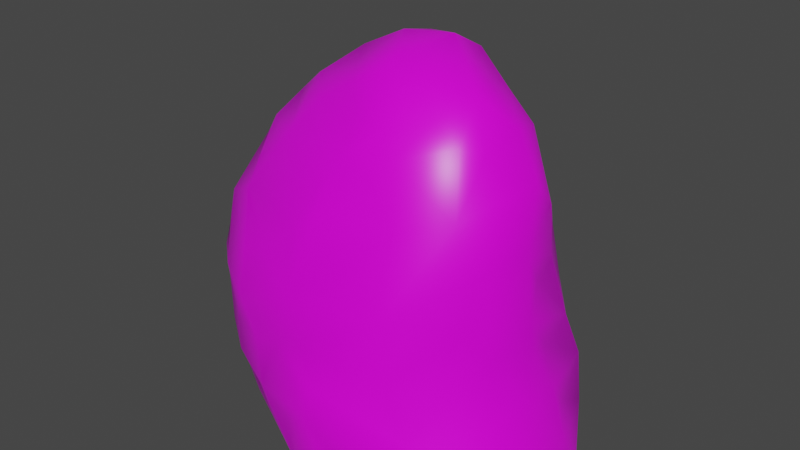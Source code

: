 # Source: rock2.blend  (saved by Blender 2.92.15; exported with 4.5.12 LTS)
import bpy
from mathutils import Matrix  # noqa: F401  (used for matrix-valued properties, if any)

bpy.ops.wm.read_factory_settings(use_empty=True)
scene = bpy.context.scene
scene.name = 'Scene'

# ---- collections
col_collection = bpy.data.collections.new('Collection'); scene.collection.children.link(col_collection)

# ---- images (referenced by path relative to the original .blend; pixels are not part of the script)
import os
ASSET_DIR = os.environ.get("B2B_ASSET_DIR", "")  # directory of the original .blend (textures are referenced by path, not embedded)
HERE = os.path.dirname(os.path.abspath(__file__))  # packed textures are extracted next to this script under _unpacked/

def load_image(name, relpath, width, height, colorspace="sRGB"):
    """Load a texture the original file referenced (path relative to the .blend, or extracted next to this script)."""
    p = next((c for c in (os.path.join(HERE, relpath), os.path.join(ASSET_DIR, relpath)) if relpath and os.path.exists(c)), "")
    if p:
        img = bpy.data.images.load(p, check_existing=True)
        img.name = name
    else:  # same state as the original file: an image datablock whose file is absent (Cycles renders it pink)
        img = bpy.data.images.new(name, width, height)
        img.source = "FILE"
        img.filepath = "//" + (relpath or name)
    img.colorspace_settings.name = colorspace
    return img
img_rock024_1k_color_jpg = load_image('Rock024_1K_Color.jpg', 'Rock024_1K_Color.jpg', 1024, 1024, 'sRGB')

# ---- materials (node trees are filled in below, after node groups)
mat_material = bpy.data.materials.new('Material')
mat_material.alpha_threshold = 0.0
mat_material.use_transparent_shadow = False
mat_material.line_color = (0.0, 0.0, 0.0, 1.0)

# ---- material node trees
mat_material.use_nodes = True; mat_material.node_tree.nodes.clear()
_N = mat_material.node_tree.nodes; _L = mat_material.node_tree.links
n0 = _N.new('ShaderNodeOutputMaterial'); n0.name = 'Material Output'; n0.location = (300, 300)
n1 = _N.new('ShaderNodeBsdfPrincipled'); n1.name = 'Principled BSDF'; n1.location = (10, 300)
n1.distribution = 'GGX'
n1.subsurface_method = 'BURLEY'
n1.inputs[2].default_value = 0.4
n1.inputs[3].default_value = 1.45
n1.inputs[27].default_value = (0.0, 0.0, 0.0, 1.0)
n1.inputs[28].default_value = 1.0
n2 = _N.new('ShaderNodeTexImage'); n2.name = 'Image Texture'; n2.location = (-381, 131)
n2.image = img_rock024_1k_color_jpg
_L.new(n1.outputs[0], n0.inputs[0])
_L.new(n2.outputs[0], n1.inputs[0])
n0.is_active_output = True

# ---- world
world_world = bpy.data.worlds.new('World'); scene.world = world_world
world_world.use_nodes = True; world_world.node_tree.nodes.clear()
_N = world_world.node_tree.nodes; _L = world_world.node_tree.links
n0 = _N.new('ShaderNodeOutputWorld'); n0.name = 'World Output'; n0.location = (300, 300)
n1 = _N.new('ShaderNodeBackground'); n1.name = 'Background'; n1.location = (10, 300)
n1.inputs[0].default_value = (0.05088, 0.05088, 0.05088, 1.0)
_L.new(n1.outputs[0], n0.inputs[0])
n0.is_active_output = True
world_world.color = (0.05088, 0.05088, 0.05088)
world_world.use_sun_shadow = False
world_world.sun_shadow_jitter_overblur = 0.0

# ---- meshes
me_cube = bpy.data.meshes.new('Cube')
me_cube.from_pydata([(-0.8505, 5.821, -2.144), (-2.109, 6.683, -0.6907), (-0.8852, 0.774, -3.438), (-0.3087, 4.086, -3.164), (-0.3877, 5.379, -2.687), (5.651, -0.1189, -2.1), (4.705, -0.1189, -2.609), (3.863, -0.1189, -3.616), (2.235, -0.1189, -3.886), (1.371, -0.1189, -3.953), (-1.266, -0.1189, -3.029), (4.175, 7.185, 3.879), (2.954, -0.1189, 4.516), (1.306, -0.1189, 4.297), (-0.4908, -0.1189, 3.336), (-1.664, -0.1189, 2.719), (0.8964, 6.876, -2.324), (5.081, 0.9821, 4.184), (4.068, 5.099, 4.218), (6.828, -0.1189, -0.3598), (6.928, -0.1189, 0.7518), (5.74, -0.1189, 4.072), (5.167, -0.1189, 4.226), (-2.566, 4.265, 2.72), (-2.934, 3.704, 2.128), (-2.087, 0.9358, 2.756), (6.063, 7.259, 0.4366), (5.256, 5.977, -1.004), (-3.39, -0.1189, 1.148), (-3.859, -0.1189, -0.06314), (-3.59, -0.1189, -0.8894), (-2.211, -0.1189, -2.513), (0.2723, 9.779, 0.2056), (2.429, 10.3, 1.565), (-0.8819, 6.623, 3.31), (0.2601, 8.943, -1.321), (4.633, 7.406, -0.8906), (4.553, 8.57, -0.8021), (3.312, 10.18, -0.4781), (4.282, 9.454, 2.557), (3.712, 8.591, 3.239), (5.935, 5.741, 0.07524), (6.171, 0.8473, -1.454), (6.043, 2.305, -1.433), (6.288, 1.541, -0.308), (6.466, 2.421, 0.4453), (6.107, 3.517, 0.4335), (6.01, 5.37, 0.7393), (6.255, 6.489, 1.551), (6.4, 4.722, 1.489), (6.739, 0.8439, 0.1941), (6.402, 3.921, 1.38), (6.286, 2.278, 1.169), (6.591, 1.292, 2.267), (5.905, 6.314, 2.973), (6.945, -0.1189, 2.515), (5.944, 3.816, 2.206), (6.108, 2.232, 2.701), (5.732, 0.812, 3.83), (5.626, 4.766, 3.01), (5.59, 3.402, 3.257), (4.679, 1.931, 3.994), (4.283, 3.572, 4.245), (-2.358, -0.1189, 1.856), (4.008, -0.1189, 4.402), (-0.7688, 0.7551, 3.174), (3.525, 0.5904, 4.327), (1.244, 1.159, 4.371), (-0.3169, 1.382, 3.893), (3.697, 1.246, 4.451), (-1.754, 1.321, 3.055), (2.274, 2.105, 4.889), (0.3071, 1.829, 4.354), (-1.064, 2.068, 3.785), (0.1311, 3.067, 4.256), (-1.035, 3.162, 3.802), (0.901, 3.345, 4.28), (2.429, 2.905, 4.796), (-1.846, 2.463, 3.255), (1.903, 3.812, 4.559), (-0.3418, 4.24, 4.29), (1.529, 4.93, 4.513), (-1.691, 4.293, 3.477), (-0.6496, 5.223, 3.77), (0.1471, 5.512, 3.78), (2.968, 6.051, 3.987), (-0.9026, 6.742, -1.907), (-2.242, 5.923, 2.592), (-0.2415, 6.563, -2.513), (-2.258, 7.155, 1.195), (-2.328, 7.093, 0.4278), (-1.653, 7.658, -0.5495), (-0.6261, 7.462, -1.513), (-1.242, 8.319, -0.4094), (0.08217, 7.955, -1.976), (-1.602, 7.842, 1.542), (-1.22, 8.503, 0.8535), (-0.1639, 9.272, -0.4987), (-0.4793, 9.009, 0.3625), (-0.2027, 9.248, 1.326), (-0.9612, 4.802, -2.355), (-0.7501, 1.532, -3.399), (-0.7198, 2.216, -3.403), (-1.358, 5.368, -2.067), (-2.189, 1.665, -2.009), (-1.787, 3.999, -2.268), (-2.096, 0.4041, -2.494), (-2.351, 3.333, -1.558), (-2.193, 2.513, -2.169), (-3.002, 1.047, -1.305), (-2.489, 4.674, -1.298), (-2.922, -0.1186, -1.487), (-2.785, 3.995, -0.8898), (-3.357, 2.623, -0.612), (-3.068, 5.114, 0.6536), (-3.474, 1.721, 0.1467), (-3.683, 0.4946, 0.4425), (-3.382, 2.901, 1.008), (-2.786, 4.612, 2.368), (-3.291, 1.691, 1.284), (-3.501, 0.4454, 1.157), (-2.93, 2.73, 2.174), (-2.532, 1.882, 2.22), (4.117, 5.431, -2.114), (1.475, 5.6, -3.059), (5.555, 4.56, -1.014), (2.436, 4.233, -3.232), (4.181, 4.405, -2.251), (1.485, 4.141, -3.209), (3.291, 4.046, -2.725), (0.331, 4.099, -3.346), (1.22, 3.506, -3.572), (5.998, 3.779, -0.7094), (4.008, 3.222, -2.974), (5.11, 3.18, -1.821), (0.9251, 2.902, -3.549), (2.188, 3.083, -3.835), (-0.2646, 3.037, -3.389), (2.948, 2.062, -3.621), (4.058, 2.035, -3.223), (4.59, 2.653, -2.362), (5.48, 2.035, -2.087), (1.738, 1.915, -4.143), (4.591, 1.183, -3.166), (0.48, 1.195, -3.841), (2.525, 1.191, -4.055), (5.066, 0.5416, -2.459), (3.336, 0.7357, -3.964), (0.1389, -0.1189, -3.746), (1.583, 0.4617, -3.929), (2.121, 0.2882, -3.832), (3.813, 0.4426, -3.735), (2.969, 10.56, 0.09786), (1.686, 10.48, 0.3976), (1.802, 10.29, -0.4893), (5.492, 7.601, 3.285), (5.383, 8.777, 2.113), (5.469, 7.852, -0.04008), (6.063, 8.029, 1.109), (5.05, 9.028, 2.623), (5.495, 9.063, 0.985), (5.212, 8.86, 0.03532), (4.177, 9.78, 0.3612), (4.248, 9.457, -0.2746), (4.766, 9.827, 1.625), (1.808, 7.282, -2.313), (3.094, 6.611, -2.39), (2.868, 8.156, -1.655), (4.067, 8.335, -1.309), (3.006, 9.192, -1.393), (1.017, 8.638, -1.912), (2.078, 7.079, 3.965), (3.249, 8.058, 3.44), (1.349, 6.561, 4.038), (2.22, 8.154, 3.456), (-0.9747, 7.319, 2.75), (0.9554, 7.84, 3.012), (3.376, 9.175, 3.008), (-0.07009, 8.084, 2.635), (2.196, 9.042, 2.68), (0.688, 9.043, 2.343), (3.521, 9.81, 2.074), (2.4, 9.964, 2.094), (1.578, 9.619, 2.108)], [], [(125, 41, 132), (132, 41, 47), (42, 50, 19), (132, 49, 46), (44, 45, 50), (44, 43, 45), (43, 46, 45), (41, 26, 48), (46, 49, 51), (47, 48, 49), (46, 51, 45), (45, 51, 52), (20, 53, 55), (49, 48, 54), (51, 49, 56), (48, 158, 54), (55, 58, 21), (60, 61, 57), (59, 62, 60), (61, 17, 58), (18, 62, 59), (27, 26, 41), (72, 68, 14), (64, 17, 69), (66, 69, 71), (70, 122, 25), (68, 73, 65), (67, 71, 72), (71, 69, 77), (72, 73, 68), (69, 61, 77), (72, 71, 76), (71, 77, 76), (78, 121, 122), (73, 23, 78), (75, 23, 73), (76, 74, 72), (78, 24, 121), (77, 62, 79), (77, 79, 76), (23, 24, 78), (75, 82, 23), (76, 80, 74), (79, 81, 76), (75, 80, 82), (81, 80, 76), (82, 118, 23), (81, 84, 80), (80, 83, 82), (82, 83, 87), (84, 34, 83), (15, 25, 63), (22, 17, 64), (17, 61, 69), (25, 120, 63), (87, 89, 118), (1, 90, 91), (118, 89, 114), (34, 89, 87), (88, 92, 94), (91, 93, 92), (92, 93, 94), (89, 95, 96), (94, 93, 97), (94, 97, 35), (91, 96, 93), (93, 96, 98), (93, 98, 97), (98, 99, 32), (0, 86, 88), (103, 0, 4), (137, 105, 3), (2, 104, 101), (31, 106, 2), (105, 103, 100), (2, 106, 104), (105, 108, 107), (105, 110, 103), (110, 114, 1), (107, 113, 112), (108, 104, 113), (111, 30, 109), (113, 109, 115), (113, 115, 117), (109, 30, 116), (30, 29, 116), (114, 24, 118), (116, 120, 119), (114, 117, 24), (118, 24, 23), (3, 100, 4), (102, 105, 137), (4, 0, 88), (27, 127, 123), (124, 128, 130), (124, 126, 128), (123, 129, 126), (127, 129, 123), (4, 130, 3), (128, 136, 131), (125, 133, 127), (3, 130, 137), (130, 131, 135), (129, 136, 126), (132, 134, 125), (131, 136, 135), (133, 136, 129), (134, 140, 133), (130, 135, 137), (133, 138, 136), (136, 142, 135), (140, 139, 133), (134, 141, 140), (135, 142, 102), (102, 144, 101), (138, 142, 136), (102, 142, 144), (141, 143, 140), (145, 149, 142), (139, 147, 138), (101, 144, 2), (143, 151, 139), (144, 148, 2), (147, 8, 150), (2, 148, 10), (151, 8, 147), (42, 5, 146), (16, 124, 88), (6, 7, 151), (150, 8, 9), (152, 153, 33), (153, 154, 32), (152, 154, 153), (48, 26, 158), (156, 160, 164), (161, 163, 160), (161, 37, 163), (164, 33, 181), (162, 163, 38), (155, 40, 11), (158, 156, 155), (27, 157, 26), (88, 94, 16), (167, 168, 166), (94, 35, 170), (167, 169, 168), (170, 35, 154), (170, 154, 169), (169, 38, 163), (36, 37, 157), (40, 177, 172), (174, 180, 176), (174, 179, 180), (176, 180, 178), (178, 96, 95), (179, 183, 180), (180, 99, 178), (178, 99, 96), (181, 33, 182), (183, 32, 99), (182, 33, 183), (83, 34, 87), (39, 181, 177), (175, 95, 89), (42, 44, 50), (42, 43, 44), (132, 47, 49), (43, 132, 46), (47, 41, 48), (50, 45, 52), (56, 52, 51), (20, 50, 53), (50, 52, 53), (53, 52, 57), (56, 49, 54), (52, 56, 57), (56, 54, 59), (55, 53, 58), (58, 53, 57), (57, 56, 60), (56, 59, 60), (54, 158, 155), (57, 61, 58), (59, 54, 18), (155, 18, 54), (60, 62, 61), (155, 11, 18), (14, 65, 25, 15), (58, 17, 21), (21, 17, 22), (125, 27, 41), (12, 64, 66), (50, 20, 19), (14, 13, 72), (65, 70, 25), (66, 64, 69), (72, 13, 67), (12, 66, 71), (78, 70, 73), (67, 13, 71), (13, 12, 71), (65, 73, 70), (72, 74, 73), (70, 78, 122), (77, 61, 62), (74, 80, 75), (79, 62, 18), (79, 18, 81), (81, 18, 85), (82, 87, 118), (80, 84, 83), (85, 18, 11), (81, 173, 84), (81, 85, 171), (85, 11, 171), (90, 114, 89), (88, 86, 92), (92, 86, 91), (91, 89, 96), (98, 96, 99), (35, 97, 32), (97, 98, 32), (0, 1, 86), (1, 114, 90), (3, 105, 100), (101, 104, 102), (10, 31, 2), (102, 108, 105), (102, 104, 108), (103, 1, 0), (105, 107, 110), (104, 106, 109), (103, 110, 1), (110, 107, 112), (107, 108, 113), (114, 110, 112), (112, 113, 117), (114, 112, 117), (117, 115, 119), (119, 115, 116), (122, 121, 119), (117, 119, 121), (116, 29, 120), (24, 117, 121), (4, 100, 103), (106, 31, 111), (120, 28, 63), (122, 120, 25), (27, 125, 127), (4, 124, 130), (126, 136, 128), (127, 133, 129), (130, 128, 131), (125, 134, 133), (133, 139, 138), (132, 141, 134), (137, 135, 102), (140, 143, 139), (141, 43, 146), (138, 145, 142), (138, 147, 145), (142, 149, 144), (141, 146, 143), (43, 42, 146), (145, 147, 150), (143, 146, 151), (42, 19, 5), (145, 150, 149), (139, 151, 147), (146, 6, 151), (151, 7, 8), (166, 126, 124), (166, 123, 126), (36, 27, 123), (132, 43, 141), (146, 5, 6), (149, 150, 9), (148, 149, 9), (183, 153, 32), (33, 164, 152), (32, 154, 35), (152, 38, 154), (40, 155, 159), (27, 36, 157), (155, 156, 159), (156, 158, 160), (26, 157, 37), (40, 159, 39), (26, 37, 161), (159, 156, 164), (160, 163, 162), (39, 159, 164), (164, 160, 162), (39, 164, 181), (164, 162, 38), (164, 38, 152), (40, 39, 177), (124, 16, 165), (166, 165, 167), (166, 168, 36), (165, 16, 94), (36, 168, 37), (167, 165, 170), (165, 94, 170), (37, 168, 163), (168, 169, 163), (167, 170, 169), (169, 154, 38), (123, 166, 36), (124, 165, 166), (11, 172, 171), (11, 40, 172), (84, 173, 34), (171, 172, 174), (171, 174, 173), (34, 175, 89), (34, 173, 178), (173, 174, 176), (34, 178, 175), (173, 176, 178), (172, 177, 174), (175, 178, 95), (177, 179, 174), (177, 182, 179), (179, 182, 183), (177, 181, 182), (180, 183, 99), (65, 14, 68), (75, 73, 74), (91, 86, 1), (91, 90, 89), (111, 109, 106), (109, 113, 104), (116, 115, 109), (120, 122, 119), (28, 120, 29), (124, 4, 88), (149, 148, 144), (153, 183, 33), (81, 171, 173), (161, 160, 158, 26)])
me_cube.polygons.foreach_set('use_smooth', [True] * 341)
_uv = me_cube.uv_layers.new(name='UVMap')
_uv.uv.foreach_set('vector', [-0.3631, -0.06648, -0.447, 0.0675, -0.4204, -0.1394, 0.1276, 0.9549, 0.06306, 1.149, 0.008706, 1.111, -0.4101, -0.4407, -0.5455, -0.4121, -0.5283, -0.5174, 0.1276, 0.7414, 0.1587, 0.5567, 0.2068, 0.6845, -0.4774, -0.3512, -0.5279, -0.2518, -0.5455, -0.4121, 1.022, 1.165, 1.111, 1.242, 0.9712, 1.251, 1.215, -0.2896, 1.21, -0.1064, 1.123, -0.1814, 0.06306, 1.149, 0.04309, 1.298, -0.04517, 1.219, 1.21, -0.1064, 1.215, 0.04888, 1.176, -0.02083, 1.304, -0.09313, 1.294, 0.04277, 1.215, -0.1136, 1.21, -0.1064, 1.176, -0.02083, 1.123, -0.1814, 0.04797, 0.8151, -0.03095, 0.9632, -0.02362, 0.8014, 0.03724, 0.559, -0.1054, 0.6999, -0.1132, 0.5567, -0.03789, 1.043, -0.04517, 1.219, -0.1854, 1.203, -0.03095, 0.9632, -0.03789, 1.043, -0.1252, 0.9556, -0.04517, 1.219, -0.0123, 1.374, -0.1854, 1.203, -0.1132, 0.5567, -0.2843, 0.6572, -0.3075, 0.5645, -0.2345, 0.916, -0.348, 0.7764, -0.1643, 0.7965, -0.2074, 1.051, -0.3846, 0.9421, -0.2345, 0.916, -0.348, 0.7764, -0.347, 0.6789, -0.2843, 0.6572, -0.3884, 1.095, -0.3846, 0.9421, -0.2074, 1.051, -0.3314, 0.07368, -0.4693, 0.2216, -0.447, 0.0675, 0.9181, 0.01684, 0.9628, -0.06015, 1.115, -0.1035, 1.222, -0.3119, 1.123, -0.3988, 1.222, -0.4511, 1.254, -0.3906, 1.222, -0.4511, 1.306, -0.562, 0.9679, -0.2258, 0.9145, -0.3337, 1.007, -0.2696, 0.9628, -0.06015, 0.892, -0.1297, 1.028, -0.135, 0.9889, 0.09834, 0.8964, 0.2136, 0.9181, 0.01684, -0.5455, 0.8119, -0.4388, 0.7158, -0.5272, 0.8902, 0.9181, 0.01684, 0.892, -0.1297, 0.9628, -0.06015, -0.4388, 0.7158, -0.348, 0.7764, -0.5272, 0.8902, 0.9181, 0.01684, 0.8964, 0.2136, 0.7712, 0.06564, 0.8964, 0.2136, 0.8184, 0.223, 0.7712, 0.06564, 0.8528, -0.2231, 0.8288, -0.37, 0.9145, -0.3337, 0.892, -0.1297, 0.6745, -0.3106, 0.8528, -0.2231, 0.7835, -0.1257, 0.6745, -0.3106, 0.892, -0.1297, 0.7712, 0.06564, 0.7953, -0.002423, 0.9181, 0.01684, 0.8528, -0.2231, 0.7325, -0.3719, 0.8288, -0.37, 0.8184, 0.223, 0.765, 0.357, 0.7277, 0.1664, 0.8184, 0.223, 0.7277, 0.1664, 0.7712, 0.06564, 0.6745, -0.3106, 0.7325, -0.3719, 0.8528, -0.2231, 0.7835, -0.1257, 0.6704, -0.1977, 0.6745, -0.3106, 0.7712, 0.06564, 0.6764, -0.04093, 0.7953, -0.002423, 0.7277, 0.1664, 0.6153, 0.1325, 0.7712, 0.06564, 0.7835, -0.1257, 0.6764, -0.04093, 0.6704, -0.1977, 0.6153, 0.1325, 0.6764, -0.04093, 0.7712, 0.06564, 0.6704, -0.1977, 0.6415, -0.3467, 0.6745, -0.3106, 0.6153, 0.1325, 0.5562, -0.02279, 0.6764, -0.04093, 0.6764, -0.04093, 0.5811, -0.09248, 0.6704, -0.1977, 0.6704, -0.1977, 0.5811, -0.09248, 0.5124, -0.2878, 0.5562, -0.02279, 0.4444, -0.1343, 0.5811, -0.09248, 1.114, -0.2354, 1.007, -0.2696, 1.116, -0.3379, 1.133, -0.2896, 1.123, -0.3988, 1.222, -0.3119, -0.347, 0.6789, -0.348, 0.7764, -0.4388, 0.7158, 1.007, -0.2696, 1.06, -0.4708, 1.116, -0.3379, 0.5124, -0.2878, 0.4001, -0.3569, 0.6415, -0.3467, 0.6063, 0.6771, 0.5312, 0.5911, 0.6602, 0.585, 0.2852, 0.7278, 0.4864, 0.5525, 0.3996, 0.7564, 1.222, 0.04888, 1.222, 0.3055, 1.123, 0.1634, 0.8456, 0.7723, 0.7847, 0.6473, 0.8787, 0.6253, 0.6602, 0.585, 0.7003, 0.5208, 0.7847, 0.6473, 0.7847, 0.6473, 0.7003, 0.5208, 0.8787, 0.6253, 1.324, 1.096, 1.304, 1.024, 1.383, 0.9678, 0.8787, 0.6253, 0.7003, 0.5208, 0.8092, 0.4426, 0.8787, 0.6253, 0.8092, 0.4426, 0.8805, 0.5089, 0.6602, 0.585, 0.6234, 0.4496, 0.7003, 0.5208, 1.494, 0.9592, 1.383, 0.9678, 1.433, 0.8814, 1.494, 0.9592, 1.433, 0.8814, 1.516, 0.8365, 1.433, 0.8814, 1.347, 0.8609, 1.46, 0.793, 0.7556, 0.821, 0.7682, 0.728, 0.8456, 0.7723, 0.7018, 0.8567, 0.7556, 0.821, 0.8068, 0.8855, 0.7807, 1.126, 0.6401, 0.9868, 0.7991, 1.022, 0.6653, 1.329, 0.5158, 1.183, 0.6977, 1.26, 0.4863, 1.365, 0.5106, 1.318, 0.6653, 1.329, 0.6401, 0.9868, 0.7018, 0.8567, 0.7272, 0.9211, 0.6653, 1.329, 0.5106, 1.318, 0.5158, 1.183, 0.6401, 0.9868, 0.5556, 1.114, 0.5328, 1.014, 0.6401, 0.9868, 0.5528, 0.8821, 0.7018, 0.8567, 0.5528, 0.8821, 0.3996, 0.7564, 0.6063, 0.6771, 0.5328, 1.014, 0.3795, 1.034, 0.4827, 0.9244, 0.5556, 1.114, 0.5158, 1.183, 0.3795, 1.034, 0.3714, 1.318, 0.2879, 1.29, 0.3943, 1.206, 0.3795, 1.034, 0.3943, 1.206, 0.2896, 1.081, 0.3795, 1.034, 0.2896, 1.081, 0.2787, 0.9382, 0.3943, 1.206, 0.2879, 1.29, 0.2137, 1.177, 0.2879, 1.29, 0.215, 1.254, 0.2137, 1.177, 0.3996, 0.7564, 0.2604, 0.819, 0.2852, 0.7278, 1.059, -0.5216, 1.06, -0.4708, 0.9364, -0.4456, 0.6025, -0.4549, 0.818, -0.4662, 0.7325, -0.3719, 0.6415, -0.3467, 0.7325, -0.3719, 0.6745, -0.3106, 0.7991, 1.022, 0.7272, 0.9211, 0.8068, 0.8855, 0.7237, 1.199, 0.6401, 0.9868, 0.7807, 1.126, 0.8068, 0.8855, 0.7556, 0.821, 0.8456, 0.7723, -0.3314, 0.07368, -0.1827, -0.09686, -0.1794, 0.006164, 0.0937, 0.02168, 0.09349, -0.1234, 0.1975, -0.1224, 0.0937, 0.02168, 0.01528, -0.1213, 0.09349, -0.1234, -0.1794, 0.006164, -0.08452, -0.1352, 0.01528, -0.1213, -0.1827, -0.09686, -0.08452, -0.1352, -0.1794, 0.006164, 0.8068, 0.8855, 0.8532, 1.031, 0.7991, 1.022, 0.09349, -0.1234, 0.0624, -0.2435, 0.1319, -0.1906, -0.3631, -0.06648, -0.1357, -0.2251, -0.1827, -0.09686, 0.7991, 1.022, 0.8532, 1.031, 0.7807, 1.126, 0.8532, 1.031, 0.9054, 1.096, 0.8638, 1.149, -0.08452, -0.1352, 0.0624, -0.2435, 0.01528, -0.1213, -0.4204, -0.1394, -0.2898, -0.2138, -0.3631, -0.06648, 0.9054, 1.096, 0.9712, 1.148, 0.8638, 1.149, -0.1357, -0.2251, 0.0624, -0.2435, -0.08452, -0.1352, -0.2898, -0.2138, -0.2199, -0.2723, -0.1357, -0.2251, 1.204, 1.292, 1.111, 1.198, 1.204, 1.181, -0.1357, -0.2251, -0.018, -0.3437, 0.0624, -0.2435, 0.9712, 1.148, 0.9222, 1.265, 0.8638, 1.149, -0.2199, -0.2723, -0.1326, -0.3459, -0.1357, -0.2251, -0.2898, -0.2138, -0.3125, -0.333, -0.2199, -0.2723, 0.8638, 1.149, 0.9222, 1.265, 0.7237, 1.199, 0.7237, 1.199, 0.7954, 1.313, 0.6977, 1.26, -0.018, -0.3437, 0.1107, -0.3603, 0.0624, -0.2435, 0.7237, 1.199, 0.9222, 1.265, 0.7954, 1.313, -0.3125, -0.333, -0.1847, -0.4313, -0.2199, -0.2723, 0.03623, -0.4343, 0.105, -0.4964, 0.1107, -0.3603, -0.1326, -0.3459, -0.03903, -0.4822, -0.018, -0.3437, 0.6977, 1.26, 0.7954, 1.313, 0.6653, 1.329, -0.1847, -0.4313, -0.09278, -0.5094, -0.1326, -0.3459, 0.7954, 1.313, 0.7214, 1.425, 0.6653, 1.329, -0.03903, -0.4822, 0.04503, -0.5565, 0.05375, -0.515, 0.6653, 1.329, 0.7214, 1.425, 0.5822, 1.39, -0.09278, -0.5094, 0.04503, -0.5565, -0.03903, -0.4822, -0.4101, -0.4407, -0.3369, -0.544, -0.2654, -0.4829, 0.1096, 0.1643, 0.0937, 0.02168, 0.2137, 0.1377, -0.2304, -0.5478, -0.1062, -0.562, -0.09278, -0.5094, 0.05375, -0.515, 0.04503, -0.5565, 0.1212, -0.552, 1.451, 0.5156, 1.442, 0.6453, 1.316, 0.5889, 1.442, 0.6453, 1.516, 0.6274, 1.46, 0.793, 1.451, 0.5156, 1.516, 0.6274, 1.442, 0.6453, -0.04517, 1.219, 0.04309, 1.298, -0.0123, 1.374, -0.1304, 1.452, -0.02712, 1.481, -0.1165, 1.562, -0.3685, 0.3752, -0.2679, 0.4336, -0.4417, 0.4118, -0.3685, 0.3752, -0.27, 0.3348, -0.2679, 0.4336, 1.256, 0.3703, 1.316, 0.5889, 1.235, 0.4968, -0.2942, 0.4781, -0.2679, 0.4336, -0.1749, 0.5059, 1.018, 0.357, 1.084, 0.5125, 0.9712, 0.4991, -0.0123, 1.374, -0.1304, 1.452, -0.229, 1.333, -0.3314, 0.07368, -0.3911, 0.2738, -0.4693, 0.2216, 0.2137, 0.1377, 0.165, 0.2817, 0.1096, 0.1643, -0.08521, 0.2889, -0.2035, 0.3051, -0.07283, 0.1224, 0.8787, 0.6253, 0.8805, 0.5089, 0.9587, 0.5641, -0.08521, 0.2889, -0.1055, 0.3939, -0.2035, 0.3051, 0.9587, 0.5641, 0.8805, 0.5089, 0.9712, 0.357, 0.08642, 0.3431, -0.04682, 0.5266, -0.1055, 0.3939, -0.1055, 0.3939, -0.1749, 0.5059, -0.2679, 0.4336, -0.2779, 0.2192, -0.27, 0.3348, -0.3911, 0.2738, 0.2716, 0.2614, 0.2137, 0.2214, 0.3209, 0.2309, 0.3063, 0.1426, 0.2188, -0.04414, 0.3345, 0.01104, 1.074, 0.6678, 1.175, 0.646, 1.231, 0.7891, 0.3345, 0.01104, 0.2188, -0.04414, 0.3082, -0.09611, 1.185, 0.8829, 1.383, 0.9678, 1.304, 1.024, 1.175, 0.646, 1.257, 0.6897, 1.231, 0.7891, 1.231, 0.7891, 1.347, 0.8609, 1.185, 0.8829, 1.185, 0.8829, 1.347, 0.8609, 1.383, 0.9678, 1.235, 0.4968, 1.316, 0.5889, 1.256, 0.6035, 1.257, 0.6897, 1.46, 0.793, 1.347, 0.8609, 1.256, 0.6035, 1.316, 0.5889, 1.257, 0.6897, 0.5811, -0.09248, 0.4444, -0.1343, 0.5124, -0.2878, 1.166, 0.4343, 1.235, 0.4968, 1.13, 0.5324, 0.1509, 1.057, 0.1276, 0.9374, 0.2083, 0.8777, -0.4101, -0.4407, -0.4774, -0.3512, -0.5455, -0.4121, 1.111, 1.096, 1.111, 1.242, 1.022, 1.165, 1.304, -0.2896, 1.304, -0.09313, 1.215, -0.1136, 0.2068, 0.8777, 0.1276, 0.7414, 0.2068, 0.6845, 0.008706, 1.111, 0.06306, 1.149, -0.04517, 1.219, 0.07853, 0.6567, 0.04797, 0.8151, -0.02362, 0.8014, -0.1252, 0.9556, -0.02362, 0.8014, -0.03095, 0.9632, 0.03724, 0.559, 0.07853, 0.6567, -0.1054, 0.6999, 0.07853, 0.6567, -0.02362, 0.8014, -0.1054, 0.6999, -0.1054, 0.6999, -0.02362, 0.8014, -0.1643, 0.7965, -0.1252, 0.9556, -0.03789, 1.043, -0.1854, 1.203, -0.02362, 0.8014, -0.1252, 0.9556, -0.1643, 0.7965, -0.1252, 0.9556, -0.1854, 1.203, -0.2074, 1.051, -0.1132, 0.5567, -0.1054, 0.6999, -0.2843, 0.6572, -0.2843, 0.6572, -0.1054, 0.6999, -0.1643, 0.7965, -0.1643, 0.7965, -0.1252, 0.9556, -0.2345, 0.916, -0.1252, 0.9556, -0.2074, 1.051, -0.2345, 0.916, -0.1854, 1.203, -0.0123, 1.374, -0.229, 1.333, -0.1643, 0.7965, -0.348, 0.7764, -0.2843, 0.6572, -0.2074, 1.051, -0.1854, 1.203, -0.3884, 1.095, -0.229, 1.333, -0.3884, 1.095, -0.1854, 1.203, -0.2345, 0.916, -0.3846, 0.9421, -0.348, 0.7764, -0.229, 1.333, -0.3477, 1.302, -0.3884, 1.095, 1.115, -0.1035, 1.028, -0.135, 1.007, -0.2696, 1.114, -0.2354, -0.2843, 0.6572, -0.347, 0.6789, -0.3075, 0.5645, -0.3075, 0.5645, -0.347, 0.6789, -0.3496, 0.5689, -0.3631, -0.06648, -0.3314, 0.07368, -0.447, 0.0675, 1.306, -0.3322, 1.222, -0.3119, 1.254, -0.3906, 0.07853, 0.6567, 0.03724, 0.559, 0.1276, 0.5611, 1.115, -0.1035, 1.117, 0.09923, 0.9181, 0.01684, 1.028, -0.135, 0.9679, -0.2258, 1.007, -0.2696, 1.254, -0.3906, 1.222, -0.3119, 1.222, -0.4511, 0.9181, 0.01684, 1.117, 0.09923, 0.9889, 0.09834, 1.267, 1.33, 1.204, 1.278, 1.267, 1.096, 0.8528, -0.2231, 0.9679, -0.2258, 0.892, -0.1297, 0.9889, 0.09834, 1.117, 0.09923, 0.8964, 0.2136, 1.117, 0.09923, 1.123, 0.2527, 0.8964, 0.2136, 1.028, -0.135, 0.892, -0.1297, 0.9679, -0.2258, 0.9181, 0.01684, 0.7953, -0.002423, 0.892, -0.1297, 0.9679, -0.2258, 0.8528, -0.2231, 0.9145, -0.3337, -0.5272, 0.8902, -0.348, 0.7764, -0.3846, 0.9421, 0.7953, -0.002423, 0.6764, -0.04093, 0.7835, -0.1257, 0.7277, 0.1664, 0.765, 0.357, 0.6127, 0.338, 0.7277, 0.1664, 0.6127, 0.338, 0.6153, 0.1325, 0.6153, 0.1325, 0.6127, 0.338, 0.5147, 0.2321, 0.6704, -0.1977, 0.5124, -0.2878, 0.6415, -0.3467, 0.6764, -0.04093, 0.5562, -0.02279, 0.5811, -0.09248, 0.5147, 0.2321, 0.6127, 0.338, 0.4088, 0.332, 0.6153, 0.1325, 0.4561, 0.09464, 0.5562, -0.02279, 0.6153, 0.1325, 0.5147, 0.2321, 0.4086, 0.1546, 0.5147, 0.2321, 0.4088, 0.332, 0.4086, 0.1546, 0.5312, 0.5911, 0.3996, 0.7564, 0.4864, 0.5525, 0.8456, 0.7723, 0.7682, 0.728, 0.7847, 0.6473, 0.7847, 0.6473, 0.7682, 0.728, 0.6602, 0.585, 0.6602, 0.585, 0.4864, 0.5525, 0.6234, 0.4496, 1.433, 0.8814, 1.383, 0.9678, 1.347, 0.8609, 0.8805, 0.5089, 0.8092, 0.4426, 0.8078, 0.3679, 0.8092, 0.4426, 0.7219, 0.4278, 0.8078, 0.3679, 0.7556, 0.821, 0.6063, 0.6771, 0.7682, 0.728, 0.6063, 0.6771, 0.3996, 0.7564, 0.5312, 0.5911, 0.7991, 1.022, 0.6401, 0.9868, 0.7272, 0.9211, 0.6977, 1.26, 0.5158, 1.183, 0.7237, 1.199, 0.5822, 1.39, 0.4863, 1.365, 0.6653, 1.329, 0.7237, 1.199, 0.5556, 1.114, 0.6401, 0.9868, 0.7237, 1.199, 0.5158, 1.183, 0.5556, 1.114, 0.7018, 0.8567, 0.6063, 0.6771, 0.7556, 0.821, 0.6401, 0.9868, 0.5328, 1.014, 0.5528, 0.8821, 0.5158, 1.183, 0.5106, 1.318, 0.3943, 1.206, 0.7018, 0.8567, 0.5528, 0.8821, 0.6063, 0.6771, 0.5528, 0.8821, 0.5328, 1.014, 0.4827, 0.9244, 0.5328, 1.014, 0.5556, 1.114, 0.3795, 1.034, 0.3996, 0.7564, 0.5528, 0.8821, 0.4827, 0.9244, 0.4827, 0.9244, 0.3795, 1.034, 0.2787, 0.9382, 0.3996, 0.7564, 0.4827, 0.9244, 0.2787, 0.9382, 0.2787, 0.9382, 0.2896, 1.081, 0.2241, 1.035, 0.2241, 1.035, 0.2896, 1.081, 0.2137, 1.177, 0.9145, -0.3337, 0.8288, -0.37, 0.9364, -0.4456, 0.818, -0.4662, 0.9364, -0.4456, 0.8288, -0.37, 1.059, -0.5216, 1.123, -0.562, 1.06, -0.4708, 0.7325, -0.3719, 0.818, -0.4662, 0.8288, -0.37, 0.8068, 0.8855, 0.7272, 0.9211, 0.7018, 0.8567, 0.5106, 1.318, 0.4863, 1.365, 0.3714, 1.318, 1.06, -0.4708, 1.116, -0.462, 1.116, -0.3379, 0.9145, -0.3337, 1.06, -0.4708, 1.007, -0.2696, -0.3314, 0.07368, -0.3631, -0.06648, -0.1827, -0.09686, 0.8068, 0.8855, 0.9601, 0.8873, 0.8532, 1.031, 0.01528, -0.1213, 0.0624, -0.2435, 0.09349, -0.1234, -0.1827, -0.09686, -0.1357, -0.2251, -0.08452, -0.1352, 0.1975, -0.1224, 0.09349, -0.1234, 0.1319, -0.1906, -0.3631, -0.06648, -0.2898, -0.2138, -0.1357, -0.2251, -0.1357, -0.2251, -0.1326, -0.3459, -0.018, -0.3437, -0.4204, -0.1394, -0.3125, -0.333, -0.2898, -0.2138, 1.204, 1.181, 1.111, 1.198, 1.203, 1.096, -0.2199, -0.2723, -0.1847, -0.4313, -0.1326, -0.3459, -0.3125, -0.333, -0.3932, -0.2976, -0.2654, -0.4829, -0.018, -0.3437, 0.03623, -0.4343, 0.1107, -0.3603, -0.018, -0.3437, -0.03903, -0.4822, 0.03623, -0.4343, 0.1107, -0.3603, 0.105, -0.4964, 0.1967, -0.4158, -0.3125, -0.333, -0.2654, -0.4829, -0.1847, -0.4313, -0.3932, -0.2976, -0.4101, -0.4407, -0.2654, -0.4829, 0.03623, -0.4343, -0.03903, -0.4822, 0.05375, -0.515, -0.1847, -0.4313, -0.2654, -0.4829, -0.09278, -0.5094, -0.4101, -0.4407, -0.5283, -0.5174, -0.3369, -0.544, 0.03623, -0.4343, 0.05375, -0.515, 0.105, -0.4964, -0.1326, -0.3459, -0.09278, -0.5094, -0.03903, -0.4822, -0.2654, -0.4829, -0.2304, -0.5478, -0.09278, -0.5094, -0.09278, -0.5094, -0.1062, -0.562, 0.04503, -0.5565, -0.07283, 0.1224, 0.01528, -0.1213, 0.0937, 0.02168, -0.07283, 0.1224, -0.1794, 0.006164, 0.01528, -0.1213, -0.2779, 0.2192, -0.3314, 0.07368, -0.1794, 0.006164, -0.4204, -0.1394, -0.3932, -0.2976, -0.3125, -0.333, -0.2654, -0.4829, -0.3369, -0.544, -0.2304, -0.5478, 0.105, -0.4964, 0.05375, -0.515, 0.1212, -0.552, 0.2137, -0.5396, 0.105, -0.4964, 0.1212, -0.552, 1.257, 0.6897, 1.442, 0.6453, 1.46, 0.793, 1.316, 0.5889, 1.256, 0.3703, 1.451, 0.5156, 0.8078, 0.3679, 0.9712, 0.357, 0.8805, 0.5089, -0.1747, 0.5567, -0.1749, 0.5059, -0.04682, 0.5266, 1.084, 0.5125, 1.018, 0.357, 1.133, 0.3677, -0.3314, 0.07368, -0.2779, 0.2192, -0.3911, 0.2738, -0.229, 1.333, -0.1304, 1.452, -0.1902, 1.479, -0.1304, 1.452, -0.0123, 1.374, -0.02712, 1.481, 0.2136, 0.7866, 0.2068, 0.6924, 0.2136, 0.5567, 1.084, 0.5125, 1.133, 0.3677, 1.166, 0.4343, -0.4693, 0.2216, -0.27, 0.3348, -0.3685, 0.3752, -0.1902, 1.479, -0.1304, 1.452, -0.1165, 1.562, -0.4417, 0.4118, -0.2679, 0.4336, -0.2942, 0.4781, 1.166, 0.4343, 1.133, 0.3677, 1.256, 0.3703, -0.4106, 0.5037, -0.4417, 0.4118, -0.2942, 0.4781, 1.166, 0.4343, 1.256, 0.3703, 1.235, 0.4968, -0.4106, 0.5037, -0.2942, 0.4781, -0.1749, 0.5059, -0.4106, 0.5037, -0.1749, 0.5059, -0.1747, 0.5567, 1.084, 0.5125, 1.166, 0.4343, 1.13, 0.5324, 0.1936, 1.289, 0.1276, 1.15, 0.1936, 1.105, -0.07283, 0.1224, 0.03445, 0.1979, -0.08521, 0.2889, -0.07283, 0.1224, -0.2035, 0.3051, -0.2779, 0.2192, 0.03445, 0.1979, 0.1096, 0.1643, 0.165, 0.2817, -0.2779, 0.2192, -0.2035, 0.3051, -0.27, 0.3348, -0.08521, 0.2889, 0.03445, 0.1979, 0.08642, 0.3431, 0.03445, 0.1979, 0.165, 0.2817, 0.08642, 0.3431, -0.27, 0.3348, -0.2035, 0.3051, -0.2679, 0.4336, -0.2035, 0.3051, -0.1055, 0.3939, -0.2679, 0.4336, -0.08521, 0.2889, 0.08642, 0.3431, -0.1055, 0.3939, -0.1055, 0.3939, -0.04682, 0.5266, -0.1749, 0.5059, -0.1794, 0.006164, -0.07283, 0.1224, -0.2779, 0.2192, 0.0937, 0.02168, 0.03445, 0.1979, -0.07283, 0.1224, 1.299, 0.2571, 1.222, 0.1782, 1.299, 0.04888, 0.4088, 0.332, 0.2716, 0.2614, 0.3209, 0.2309, 0.5562, -0.02279, 0.4561, 0.09464, 0.4444, -0.1343, 0.4086, 0.1546, 0.3209, 0.2309, 0.3063, 0.1426, 0.4086, 0.1546, 0.3063, 0.1426, 0.4561, 0.09464, 0.2083, 1.105, 0.1509, 1.057, 0.2083, 0.8777, 1.089, 0.995, 0.9825, 0.787, 1.185, 0.8829, 0.4561, 0.09464, 0.3063, 0.1426, 0.3345, 0.01104, 1.089, 0.995, 1.185, 0.8829, 1.165, 0.9857, 0.9825, 0.787, 1.126, 0.7915, 1.185, 0.8829, 0.3209, 0.2309, 0.2137, 0.2214, 0.3063, 0.1426, 1.165, 0.9857, 1.185, 0.8829, 1.304, 1.024, 1.13, 0.5324, 1.175, 0.646, 1.074, 0.6678, 1.13, 0.5324, 1.256, 0.6035, 1.175, 0.646, 1.175, 0.646, 1.256, 0.6035, 1.257, 0.6897, 1.13, 0.5324, 1.235, 0.4968, 1.256, 0.6035, 1.231, 0.7891, 1.257, 0.6897, 1.347, 0.8609, 1.028, -0.135, 1.115, -0.1035, 0.9628, -0.06015, 0.7835, -0.1257, 0.892, -0.1297, 0.7953, -0.002423, 0.6602, 0.585, 0.7682, 0.728, 0.6063, 0.6771, 1.298, 1.285, 1.267, 1.159, 1.298, 1.096, 0.3714, 1.318, 0.3943, 1.206, 0.5106, 1.318, 0.3943, 1.206, 0.3795, 1.034, 0.5158, 1.183, 0.2137, 1.177, 0.2896, 1.081, 0.3943, 1.206, 1.06, -0.4708, 0.9145, -0.3337, 0.9364, -0.4456, 1.116, -0.462, 1.06, -0.4708, 1.123, -0.562, 0.9601, 0.8873, 0.8068, 0.8855, 0.8456, 0.7723, 0.105, -0.4964, 0.2137, -0.5396, 0.1967, -0.4158, 1.442, 0.6453, 1.257, 0.6897, 1.316, 0.5889, 0.6153, 0.1325, 0.4086, 0.1546, 0.4561, 0.09464, -0.3685, 0.3752, -0.4417, 0.4118, -0.5012, 0.3099, -0.4693, 0.2216])
me_cube.materials.append(mat_material)
me_cube.use_remesh_preserve_volume = False
me_cube.use_remesh_preserve_attributes = False
me_cube.use_mirror_vertex_groups = False
me_cube.update()

# ---- objects
ob_cube = bpy.data.objects.new('Cube', me_cube)

# ---- transforms, parenting, visibility, modifiers, constraints
ob_cube.location = (0.0, 0.0, 0.0)
ob_cube.rotation_euler = (1.571, -0.0, 0.0)
ob_cube.lock_rotations_4d = False
ob_cube.empty_display_type = 'ARROWS'
ob_cube.lineart.crease_threshold = 0.0

# ---- collection membership
col_collection.objects.link(ob_cube)

# ---- scene / render settings (as saved in the file)
scene.frame_start = 1; scene.frame_end = 250; scene.frame_set(1)
scene.render.engine = 'BLENDER_EEVEE_NEXT'
scene.cycles.use_denoising = False
scene.cycles.samples = 128
scene.cycles.sampling_pattern = 'TABULATED_SOBOL'
scene.cycles.use_adaptive_sampling = False
scene.cycles.use_light_tree = False
scene.view_settings.view_transform = 'Filmic'
bpy.context.view_layer.update()

# ---- added for rendering (the .blend has no active camera and no usable light): camera, sun
cam_auto = bpy.data.cameras.new('AutoCamera')
cam_auto.lens = 50.0
cam_auto.sensor_width = 36.0
cam_auto.clip_end = 1000.0
ob_auto_camera = bpy.data.objects.new('AutoCamera', cam_auto)
scene.collection.objects.link(ob_auto_camera)
ob_auto_camera.location = (17.8927, -19.9928, 18.2992)
ob_auto_camera.rotation_euler = (1.09748, -7.21219e-08, 0.694738)
scene.camera = ob_auto_camera
light_auto_sun = bpy.data.lights.new('AutoSun', 'SUN')
light_auto_sun.energy = 3.0
light_auto_sun.angle = 0.0523599
ob_auto_sun = bpy.data.objects.new('AutoSun', light_auto_sun)
scene.collection.objects.link(ob_auto_sun)
ob_auto_sun.rotation_euler = (0.872665, 0.174533, 0.523599)
bpy.context.view_layer.update()
